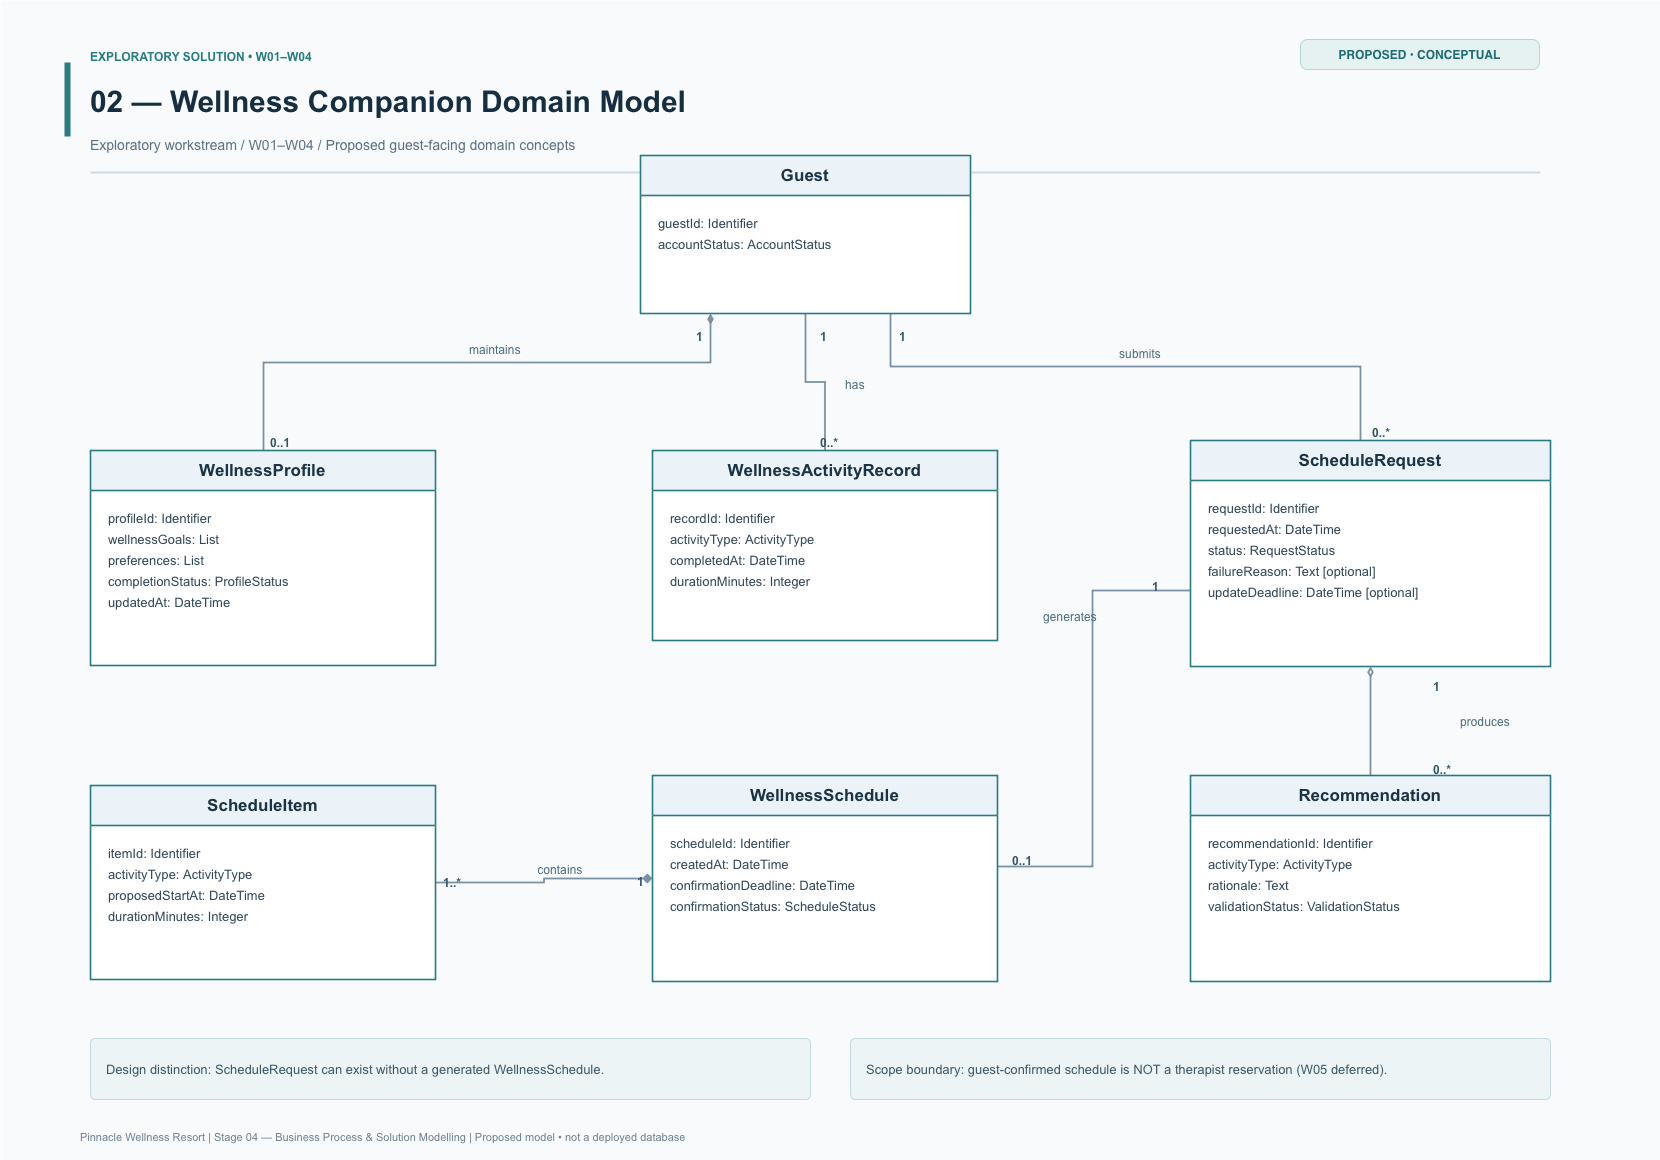

The diagram above was exported from draw.io. Its source (the exported page's mxGraphModel, read from the mxfile embedded in the PNG):
<mxGraphModel dx="1607" dy="1205" grid="1" gridSize="10" guides="1" tooltips="1" connect="1" arrows="1" fold="1" page="1" pageScale="1" pageWidth="1660" pageHeight="1160" math="0" shadow="0">
  <root>
    <mxCell id="0" />
    <mxCell id="1" parent="0" />
    <mxCell id="background" parent="1" style="rounded=0;fillColor=#F8FAFC;strokeColor=none;" value="" vertex="1">
      <mxGeometry height="1160" width="1660" as="geometry" />
    </mxCell>
    <mxCell id="headerstripe" parent="1" style="rounded=0;fillColor=#267C82;strokeColor=none;" value="" vertex="1">
      <mxGeometry height="74" width="6" x="64" y="62" as="geometry" />
    </mxCell>
    <mxCell id="tag" parent="1" style="text;html=1;whiteSpace=wrap;overflow=hidden;verticalAlign=middle;align=left;strokeColor=none;fillColor=none;fontFamily=Arial;fontColor=#24374A;fontSize=17;spacing=0;fontSize=12;fontStyle=1;fontColor=#267C82;" value="EXPLORATORY SOLUTION • W01–W04" vertex="1">
      <mxGeometry height="24" width="800" x="90" y="44" as="geometry" />
    </mxCell>
    <mxCell id="title" parent="1" style="text;html=1;whiteSpace=wrap;overflow=hidden;verticalAlign=middle;align=left;strokeColor=none;fillColor=none;fontFamily=Arial;fontColor=#24374A;fontSize=17;spacing=0;fontSize=30;fontStyle=1;fontColor=#162E42;" value="02 — Wellness Companion Domain Model" vertex="1">
      <mxGeometry height="52" width="1450" x="90" y="75" as="geometry" />
    </mxCell>
    <mxCell id="subtitle" parent="1" style="text;html=1;whiteSpace=wrap;overflow=hidden;verticalAlign=middle;align=left;strokeColor=none;fillColor=none;fontFamily=Arial;fontColor=#24374A;fontSize=17;spacing=0;fontSize=14;fontColor=#5C7184;" value="Exploratory workstream  /  W01–W04  /  Proposed guest-facing domain concepts" vertex="1">
      <mxGeometry height="28" width="1420" x="90" y="130" as="geometry" />
    </mxCell>
    <mxCell id="divider" parent="1" style="rounded=0;fillColor=#CFD9E3;strokeColor=none;" value="" vertex="1">
      <mxGeometry height="2" width="1450" x="90" y="171" as="geometry" />
    </mxCell>
    <mxCell id="scope-pill" parent="1" style="rounded=1;arcSize=24;whiteSpace=wrap;html=1;fillColor=#E6F1F2;strokeColor=#B4D5D8;fontColor=#1C6C73;fontSize=12;fontStyle=1;align=center;verticalAlign=middle;" value="PROPOSED • CONCEPTUAL" vertex="1">
      <mxGeometry height="30" width="239" x="1300" y="39" as="geometry" />
    </mxCell>
    <mxCell id="e0" edge="1" parent="1" source="guest" style="edgeStyle=orthogonalEdgeStyle;orthogonalLoop=1;jettySize=auto;html=1;rounded=0;strokeColor=#7B92A6;strokeWidth=1.8;startArrow=diamondThin;startFill=1;endArrow=none;endFill=0;fontColor=#54718A;fontSize=12;labelBackgroundColor=#F8FAFC;" target="profile" value="">
      <mxGeometry relative="1" as="geometry">
        <Array as="points">
          <mxPoint x="710" y="362" />
          <mxPoint x="263" y="362" />
        </Array>
      </mxGeometry>
    </mxCell>
    <mxCell id="mulA0" parent="1" style="text;html=1;whiteSpace=wrap;overflow=hidden;verticalAlign=middle;align=left;strokeColor=none;fillColor=none;fontFamily=Arial;fontColor=#24374A;fontSize=17;spacing=0;fontSize=12;fontStyle=1;fontColor=#2E5367;" value="1" vertex="1">
      <mxGeometry height="23" width="46" x="696" y="324" as="geometry" />
    </mxCell>
    <mxCell id="mulB0" parent="1" style="text;html=1;whiteSpace=wrap;overflow=hidden;verticalAlign=middle;align=left;strokeColor=none;fillColor=none;fontFamily=Arial;fontColor=#24374A;fontSize=17;spacing=0;fontSize=12;fontStyle=1;fontColor=#2E5367;" value="0..1" vertex="1">
      <mxGeometry height="23" width="46" x="270" y="431" as="geometry" />
    </mxCell>
    <mxCell id="lbl0" parent="1" style="text;html=1;whiteSpace=wrap;overflow=hidden;verticalAlign=middle;align=left;strokeColor=none;fillColor=none;fontFamily=Arial;fontColor=#24374A;fontSize=17;spacing=0;fontSize=12;fontColor=#4C6F80;align=center;" value="maintains" vertex="1">
      <mxGeometry height="26" width="120" x="435" y="336" as="geometry" />
    </mxCell>
    <mxCell id="e1" edge="1" parent="1" source="guest" style="edgeStyle=orthogonalEdgeStyle;orthogonalLoop=1;jettySize=auto;html=1;rounded=0;strokeColor=#7B92A6;strokeWidth=1.8;startArrow=none;startFill=0;endArrow=none;endFill=0;fontColor=#54718A;fontSize=12;labelBackgroundColor=#F8FAFC;" target="activity" value="">
      <mxGeometry relative="1" as="geometry">
        <Array as="points" />
      </mxGeometry>
    </mxCell>
    <mxCell id="mulA1" parent="1" style="text;html=1;whiteSpace=wrap;overflow=hidden;verticalAlign=middle;align=left;strokeColor=none;fillColor=none;fontFamily=Arial;fontColor=#24374A;fontSize=17;spacing=0;fontSize=12;fontStyle=1;fontColor=#2E5367;" value="1" vertex="1">
      <mxGeometry height="23" width="46" x="820" y="324" as="geometry" />
    </mxCell>
    <mxCell id="mulB1" parent="1" style="text;html=1;whiteSpace=wrap;overflow=hidden;verticalAlign=middle;align=left;strokeColor=none;fillColor=none;fontFamily=Arial;fontColor=#24374A;fontSize=17;spacing=0;fontSize=12;fontStyle=1;fontColor=#2E5367;" value="0..*" vertex="1">
      <mxGeometry height="23" width="46" x="820" y="431" as="geometry" />
    </mxCell>
    <mxCell id="lbl1" parent="1" style="text;html=1;whiteSpace=wrap;overflow=hidden;verticalAlign=middle;align=left;strokeColor=none;fillColor=none;fontFamily=Arial;fontColor=#24374A;fontSize=17;spacing=0;fontSize=12;fontColor=#4C6F80;align=center;" value="has" vertex="1">
      <mxGeometry height="26" width="120" x="795" y="371" as="geometry" />
    </mxCell>
    <mxCell id="e2" edge="1" parent="1" source="guest" style="edgeStyle=orthogonalEdgeStyle;orthogonalLoop=1;jettySize=auto;html=1;rounded=0;strokeColor=#7B92A6;strokeWidth=1.8;startArrow=none;startFill=0;endArrow=none;endFill=0;fontColor=#54718A;fontSize=12;labelBackgroundColor=#F8FAFC;" target="request" value="">
      <mxGeometry relative="1" as="geometry">
        <Array as="points">
          <mxPoint x="890" y="366" />
          <mxPoint x="1360" y="366" />
        </Array>
      </mxGeometry>
    </mxCell>
    <mxCell id="mulA2" parent="1" style="text;html=1;whiteSpace=wrap;overflow=hidden;verticalAlign=middle;align=left;strokeColor=none;fillColor=none;fontFamily=Arial;fontColor=#24374A;fontSize=17;spacing=0;fontSize=12;fontStyle=1;fontColor=#2E5367;" value="1" vertex="1">
      <mxGeometry height="23" width="46" x="899" y="324" as="geometry" />
    </mxCell>
    <mxCell id="mulB2" parent="1" style="text;html=1;whiteSpace=wrap;overflow=hidden;verticalAlign=middle;align=left;strokeColor=none;fillColor=none;fontFamily=Arial;fontColor=#24374A;fontSize=17;spacing=0;fontSize=12;fontStyle=1;fontColor=#2E5367;" value="0..*" vertex="1">
      <mxGeometry height="23" width="46" x="1372" y="421" as="geometry" />
    </mxCell>
    <mxCell id="lbl2" parent="1" style="text;html=1;whiteSpace=wrap;overflow=hidden;verticalAlign=middle;align=left;strokeColor=none;fillColor=none;fontFamily=Arial;fontColor=#24374A;fontSize=17;spacing=0;fontSize=12;fontColor=#4C6F80;align=center;" value="submits" vertex="1">
      <mxGeometry height="26" width="120" x="1080" y="340" as="geometry" />
    </mxCell>
    <mxCell id="e3" edge="1" parent="1" source="request" style="edgeStyle=orthogonalEdgeStyle;orthogonalLoop=1;jettySize=auto;html=1;rounded=0;strokeColor=#7B92A6;strokeWidth=1.8;startArrow=diamondThin;startFill=0;endArrow=none;endFill=0;fontColor=#54718A;fontSize=12;labelBackgroundColor=#F8FAFC;" target="recommendation" value="">
      <mxGeometry relative="1" as="geometry">
        <Array as="points" />
      </mxGeometry>
    </mxCell>
    <mxCell id="mulA3" parent="1" style="text;html=1;whiteSpace=wrap;overflow=hidden;verticalAlign=middle;align=left;strokeColor=none;fillColor=none;fontFamily=Arial;fontColor=#24374A;fontSize=17;spacing=0;fontSize=12;fontStyle=1;fontColor=#2E5367;" value="1" vertex="1">
      <mxGeometry height="23" width="46" x="1433" y="674" as="geometry" />
    </mxCell>
    <mxCell id="mulB3" parent="1" style="text;html=1;whiteSpace=wrap;overflow=hidden;verticalAlign=middle;align=left;strokeColor=none;fillColor=none;fontFamily=Arial;fontColor=#24374A;fontSize=17;spacing=0;fontSize=12;fontStyle=1;fontColor=#2E5367;" value="0..*" vertex="1">
      <mxGeometry height="23" width="46" x="1433" y="757" as="geometry" />
    </mxCell>
    <mxCell id="lbl3" parent="1" style="text;html=1;whiteSpace=wrap;overflow=hidden;verticalAlign=middle;align=left;strokeColor=none;fillColor=none;fontFamily=Arial;fontColor=#24374A;fontSize=17;spacing=0;fontSize=12;fontColor=#4C6F80;align=center;" value="produces" vertex="1">
      <mxGeometry height="26" width="120" x="1425" y="708" as="geometry" />
    </mxCell>
    <mxCell id="e4" edge="1" parent="1" source="request" style="edgeStyle=orthogonalEdgeStyle;orthogonalLoop=1;jettySize=auto;html=1;rounded=0;strokeColor=#7B92A6;strokeWidth=1.8;startArrow=none;startFill=0;endArrow=none;endFill=0;fontColor=#54718A;fontSize=12;labelBackgroundColor=#F8FAFC;" target="schedule" value="">
      <mxGeometry relative="1" as="geometry">
        <Array as="points">
          <mxPoint x="1092" y="590" />
          <mxPoint x="1092" y="866" />
        </Array>
      </mxGeometry>
    </mxCell>
    <mxCell id="mulA4" parent="1" style="text;html=1;whiteSpace=wrap;overflow=hidden;verticalAlign=middle;align=left;strokeColor=none;fillColor=none;fontFamily=Arial;fontColor=#24374A;fontSize=17;spacing=0;fontSize=12;fontStyle=1;fontColor=#2E5367;" value="1" vertex="1">
      <mxGeometry height="23" width="46" x="1152" y="574" as="geometry" />
    </mxCell>
    <mxCell id="mulB4" parent="1" style="text;html=1;whiteSpace=wrap;overflow=hidden;verticalAlign=middle;align=left;strokeColor=none;fillColor=none;fontFamily=Arial;fontColor=#24374A;fontSize=17;spacing=0;fontSize=12;fontStyle=1;fontColor=#2E5367;" value="0..1" vertex="1">
      <mxGeometry height="23" width="46" x="1012" y="848" as="geometry" />
    </mxCell>
    <mxCell id="lbl4" parent="1" style="text;html=1;whiteSpace=wrap;overflow=hidden;verticalAlign=middle;align=left;strokeColor=none;fillColor=none;fontFamily=Arial;fontColor=#24374A;fontSize=17;spacing=0;fontSize=12;fontColor=#4C6F80;align=center;" value="generates" vertex="1">
      <mxGeometry height="26" width="120" x="1010" y="603" as="geometry" />
    </mxCell>
    <mxCell id="e5" edge="1" parent="1" source="schedule" style="edgeStyle=orthogonalEdgeStyle;orthogonalLoop=1;jettySize=auto;html=1;rounded=0;strokeColor=#7B92A6;strokeWidth=1.8;startArrow=diamond;startFill=1;endArrow=none;endFill=0;fontColor=#54718A;fontSize=12;labelBackgroundColor=#F8FAFC;" target="item" value="">
      <mxGeometry relative="1" as="geometry">
        <Array as="points" />
      </mxGeometry>
    </mxCell>
    <mxCell id="mulA5" parent="1" style="text;html=1;whiteSpace=wrap;overflow=hidden;verticalAlign=middle;align=left;strokeColor=none;fillColor=none;fontFamily=Arial;fontColor=#24374A;fontSize=17;spacing=0;fontSize=12;fontStyle=1;fontColor=#2E5367;" value="1" vertex="1">
      <mxGeometry height="23" width="46" x="637" y="869" as="geometry" />
    </mxCell>
    <mxCell id="mulB5" parent="1" style="text;html=1;whiteSpace=wrap;overflow=hidden;verticalAlign=middle;align=left;strokeColor=none;fillColor=none;fontFamily=Arial;fontColor=#24374A;fontSize=17;spacing=0;fontSize=12;fontStyle=1;fontColor=#2E5367;" value="1..*" vertex="1">
      <mxGeometry height="23" width="46" x="443" y="870" as="geometry" />
    </mxCell>
    <mxCell id="lbl5" parent="1" style="text;html=1;whiteSpace=wrap;overflow=hidden;verticalAlign=middle;align=left;strokeColor=none;fillColor=none;fontFamily=Arial;fontColor=#24374A;fontSize=17;spacing=0;fontSize=12;fontColor=#4C6F80;align=center;" value="contains" vertex="1">
      <mxGeometry height="26" width="120" x="500" y="856" as="geometry" />
    </mxCell>
    <mxCell id="guest" parent="1" style="swimlane;html=1;whiteSpace=wrap;horizontal=1;startSize=40;container=1;collapsible=0;rounded=0;swimlaneFillColor=#FFFFFF;fillColor=#ECF3F8;strokeColor=#267C82;strokeWidth=1.6;fontFamily=Arial;fontSize=17;fontStyle=1;fontColor=#1A3345;align=center;verticalAlign=middle;" value="Guest" vertex="1">
      <mxGeometry height="158" width="330" x="640" y="155" as="geometry" />
    </mxCell>
    <mxCell id="guest-attrs" parent="guest" style="text;html=1;align=left;verticalAlign=top;whiteSpace=wrap;overflow=hidden;strokeColor=none;fillColor=none;spacingLeft=12;spacingTop=8;" value="&lt;div style=&quot;font-family:Arial;font-size:13px;line-height:1.65;color:#33485B&quot;&gt;guestId: Identifier&lt;br&gt;accountStatus: AccountStatus&lt;/div&gt;" vertex="1">
      <mxGeometry height="109" width="321" x="4" y="43" as="geometry" />
    </mxCell>
    <mxCell id="profile" parent="1" style="swimlane;html=1;whiteSpace=wrap;horizontal=1;startSize=40;container=1;collapsible=0;rounded=0;swimlaneFillColor=#FFFFFF;fillColor=#ECF3F8;strokeColor=#267C82;strokeWidth=1.6;fontFamily=Arial;fontSize=17;fontStyle=1;fontColor=#1A3345;align=center;verticalAlign=middle;" value="WellnessProfile" vertex="1">
      <mxGeometry height="215" width="345" x="90" y="450" as="geometry" />
    </mxCell>
    <mxCell id="profile-attrs" parent="profile" style="text;html=1;align=left;verticalAlign=top;whiteSpace=wrap;overflow=hidden;strokeColor=none;fillColor=none;spacingLeft=12;spacingTop=8;" value="&lt;div style=&quot;font-family:Arial;font-size:13px;line-height:1.65;color:#33485B&quot;&gt;profileId: Identifier&lt;br&gt;wellnessGoals: List&lt;br&gt;preferences: List&lt;br&gt;completionStatus: ProfileStatus&lt;br&gt;updatedAt: DateTime&lt;/div&gt;" vertex="1">
      <mxGeometry height="166" width="336" x="4" y="43" as="geometry" />
    </mxCell>
    <mxCell id="activity" parent="1" style="swimlane;html=1;whiteSpace=wrap;horizontal=1;startSize=40;container=1;collapsible=0;rounded=0;swimlaneFillColor=#FFFFFF;fillColor=#ECF3F8;strokeColor=#267C82;strokeWidth=1.6;fontFamily=Arial;fontSize=17;fontStyle=1;fontColor=#1A3345;align=center;verticalAlign=middle;" value="WellnessActivityRecord" vertex="1">
      <mxGeometry height="190" width="345" x="652" y="450" as="geometry" />
    </mxCell>
    <mxCell id="activity-attrs" parent="activity" style="text;html=1;align=left;verticalAlign=top;whiteSpace=wrap;overflow=hidden;strokeColor=none;fillColor=none;spacingLeft=12;spacingTop=8;" value="&lt;div style=&quot;font-family:Arial;font-size:13px;line-height:1.65;color:#33485B&quot;&gt;recordId: Identifier&lt;br&gt;activityType: ActivityType&lt;br&gt;completedAt: DateTime&lt;br&gt;durationMinutes: Integer&lt;/div&gt;" vertex="1">
      <mxGeometry height="141" width="336" x="4" y="43" as="geometry" />
    </mxCell>
    <mxCell id="request" parent="1" style="swimlane;html=1;whiteSpace=wrap;horizontal=1;startSize=40;container=1;collapsible=0;rounded=0;swimlaneFillColor=#FFFFFF;fillColor=#ECF3F8;strokeColor=#267C82;strokeWidth=1.6;fontFamily=Arial;fontSize=17;fontStyle=1;fontColor=#1A3345;align=center;verticalAlign=middle;" value="ScheduleRequest" vertex="1">
      <mxGeometry height="226" width="360" x="1190" y="440" as="geometry" />
    </mxCell>
    <mxCell id="request-attrs" parent="request" style="text;html=1;align=left;verticalAlign=top;whiteSpace=wrap;overflow=hidden;strokeColor=none;fillColor=none;spacingLeft=12;spacingTop=8;" value="&lt;div style=&quot;font-family:Arial;font-size:13px;line-height:1.65;color:#33485B&quot;&gt;requestId: Identifier&lt;br&gt;requestedAt: DateTime&lt;br&gt;status: RequestStatus&lt;br&gt;failureReason: Text [optional]&lt;br&gt;updateDeadline: DateTime [optional]&lt;/div&gt;" vertex="1">
      <mxGeometry height="177" width="351" x="4" y="43" as="geometry" />
    </mxCell>
    <mxCell id="item" parent="1" style="swimlane;html=1;whiteSpace=wrap;horizontal=1;startSize=40;container=1;collapsible=0;rounded=0;swimlaneFillColor=#FFFFFF;fillColor=#ECF3F8;strokeColor=#267C82;strokeWidth=1.6;fontFamily=Arial;fontSize=17;fontStyle=1;fontColor=#1A3345;align=center;verticalAlign=middle;" value="ScheduleItem" vertex="1">
      <mxGeometry height="194" width="345" x="90" y="785" as="geometry" />
    </mxCell>
    <mxCell id="item-attrs" parent="item" style="text;html=1;align=left;verticalAlign=top;whiteSpace=wrap;overflow=hidden;strokeColor=none;fillColor=none;spacingLeft=12;spacingTop=8;" value="&lt;div style=&quot;font-family:Arial;font-size:13px;line-height:1.65;color:#33485B&quot;&gt;itemId: Identifier&lt;br&gt;activityType: ActivityType&lt;br&gt;proposedStartAt: DateTime&lt;br&gt;durationMinutes: Integer&lt;/div&gt;" vertex="1">
      <mxGeometry height="145" width="336" x="4" y="43" as="geometry" />
    </mxCell>
    <mxCell id="schedule" parent="1" style="swimlane;html=1;whiteSpace=wrap;horizontal=1;startSize=40;container=1;collapsible=0;rounded=0;swimlaneFillColor=#FFFFFF;fillColor=#ECF3F8;strokeColor=#267C82;strokeWidth=1.6;fontFamily=Arial;fontSize=17;fontStyle=1;fontColor=#1A3345;align=center;verticalAlign=middle;" value="WellnessSchedule" vertex="1">
      <mxGeometry height="206" width="345" x="652" y="775" as="geometry" />
    </mxCell>
    <mxCell id="schedule-attrs" parent="schedule" style="text;html=1;align=left;verticalAlign=top;whiteSpace=wrap;overflow=hidden;strokeColor=none;fillColor=none;spacingLeft=12;spacingTop=8;" value="&lt;div style=&quot;font-family:Arial;font-size:13px;line-height:1.65;color:#33485B&quot;&gt;scheduleId: Identifier&lt;br&gt;createdAt: DateTime&lt;br&gt;confirmationDeadline: DateTime&lt;br&gt;confirmationStatus: ScheduleStatus&lt;/div&gt;" vertex="1">
      <mxGeometry height="157" width="336" x="4" y="43" as="geometry" />
    </mxCell>
    <mxCell id="recommendation" parent="1" style="swimlane;html=1;whiteSpace=wrap;horizontal=1;startSize=40;container=1;collapsible=0;rounded=0;swimlaneFillColor=#FFFFFF;fillColor=#ECF3F8;strokeColor=#267C82;strokeWidth=1.6;fontFamily=Arial;fontSize=17;fontStyle=1;fontColor=#1A3345;align=center;verticalAlign=middle;" value="Recommendation" vertex="1">
      <mxGeometry height="206" width="360" x="1190" y="775" as="geometry" />
    </mxCell>
    <mxCell id="recommendation-attrs" parent="recommendation" style="text;html=1;align=left;verticalAlign=top;whiteSpace=wrap;overflow=hidden;strokeColor=none;fillColor=none;spacingLeft=12;spacingTop=8;" value="&lt;div style=&quot;font-family:Arial;font-size:13px;line-height:1.65;color:#33485B&quot;&gt;recommendationId: Identifier&lt;br&gt;activityType: ActivityType&lt;br&gt;rationale: Text&lt;br&gt;validationStatus: ValidationStatus&lt;/div&gt;" vertex="1">
      <mxGeometry height="157" width="351" x="4" y="43" as="geometry" />
    </mxCell>
    <mxCell id="note0" parent="1" style="rounded=1;arcSize=8;whiteSpace=wrap;html=1;fillColor=#EDF4F6;strokeColor=#C5D9E0;fontColor=#3B5966;fontFamily=Arial;fontSize=13;align=left;verticalAlign=middle;spacing=16;" value="Design distinction: ScheduleRequest can exist without a generated WellnessSchedule." vertex="1">
      <mxGeometry height="61" width="720" x="90" y="1038" as="geometry" />
    </mxCell>
    <mxCell id="note1" parent="1" style="rounded=1;arcSize=8;whiteSpace=wrap;html=1;fillColor=#EDF4F6;strokeColor=#C5D9E0;fontColor=#3B5966;fontFamily=Arial;fontSize=13;align=left;verticalAlign=middle;spacing=16;" value="Scope boundary: guest-confirmed schedule is NOT a therapist reservation (W05 deferred)." vertex="1">
      <mxGeometry height="61" width="700" x="850" y="1038" as="geometry" />
    </mxCell>
    <mxCell id="footer" parent="1" style="text;html=1;whiteSpace=wrap;overflow=hidden;verticalAlign=middle;align=left;strokeColor=none;fillColor=none;fontFamily=Arial;fontColor=#24374A;fontSize=17;spacing=0;fontSize=11;fontColor=#6D8092;" value="Pinnacle Wellness Resort  |  Stage 04 — Business Process &amp; Solution Modelling  |  Proposed model • not a deployed database" vertex="1">
      <mxGeometry height="25" width="1460" x="80" y="1124" as="geometry" />
    </mxCell>
  </root>
</mxGraphModel>